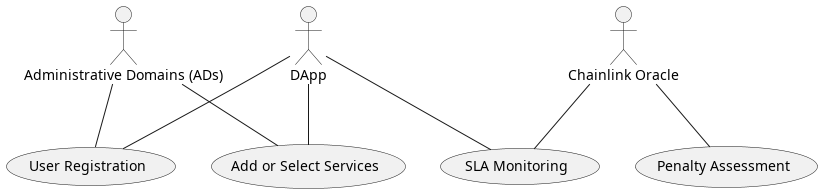

The diagram above was rendered by PlantUML. Its source (embedded in the PNG):
@startuml usecase_diagram

actor "Administrative Domains (ADs)" as AD
actor "DApp" as DAPP
actor "Chainlink Oracle" as ORACLE

usecase "User Registration" as UC1
usecase "Add or Select Services" as UC2
usecase "SLA Monitoring" as UC3
usecase "Penalty Assessment" as UC4

AD -- UC1
AD -- UC2
DAPP -- UC1
DAPP -- UC2
DAPP -- UC3
ORACLE -- UC3
ORACLE -- UC4

@enduml